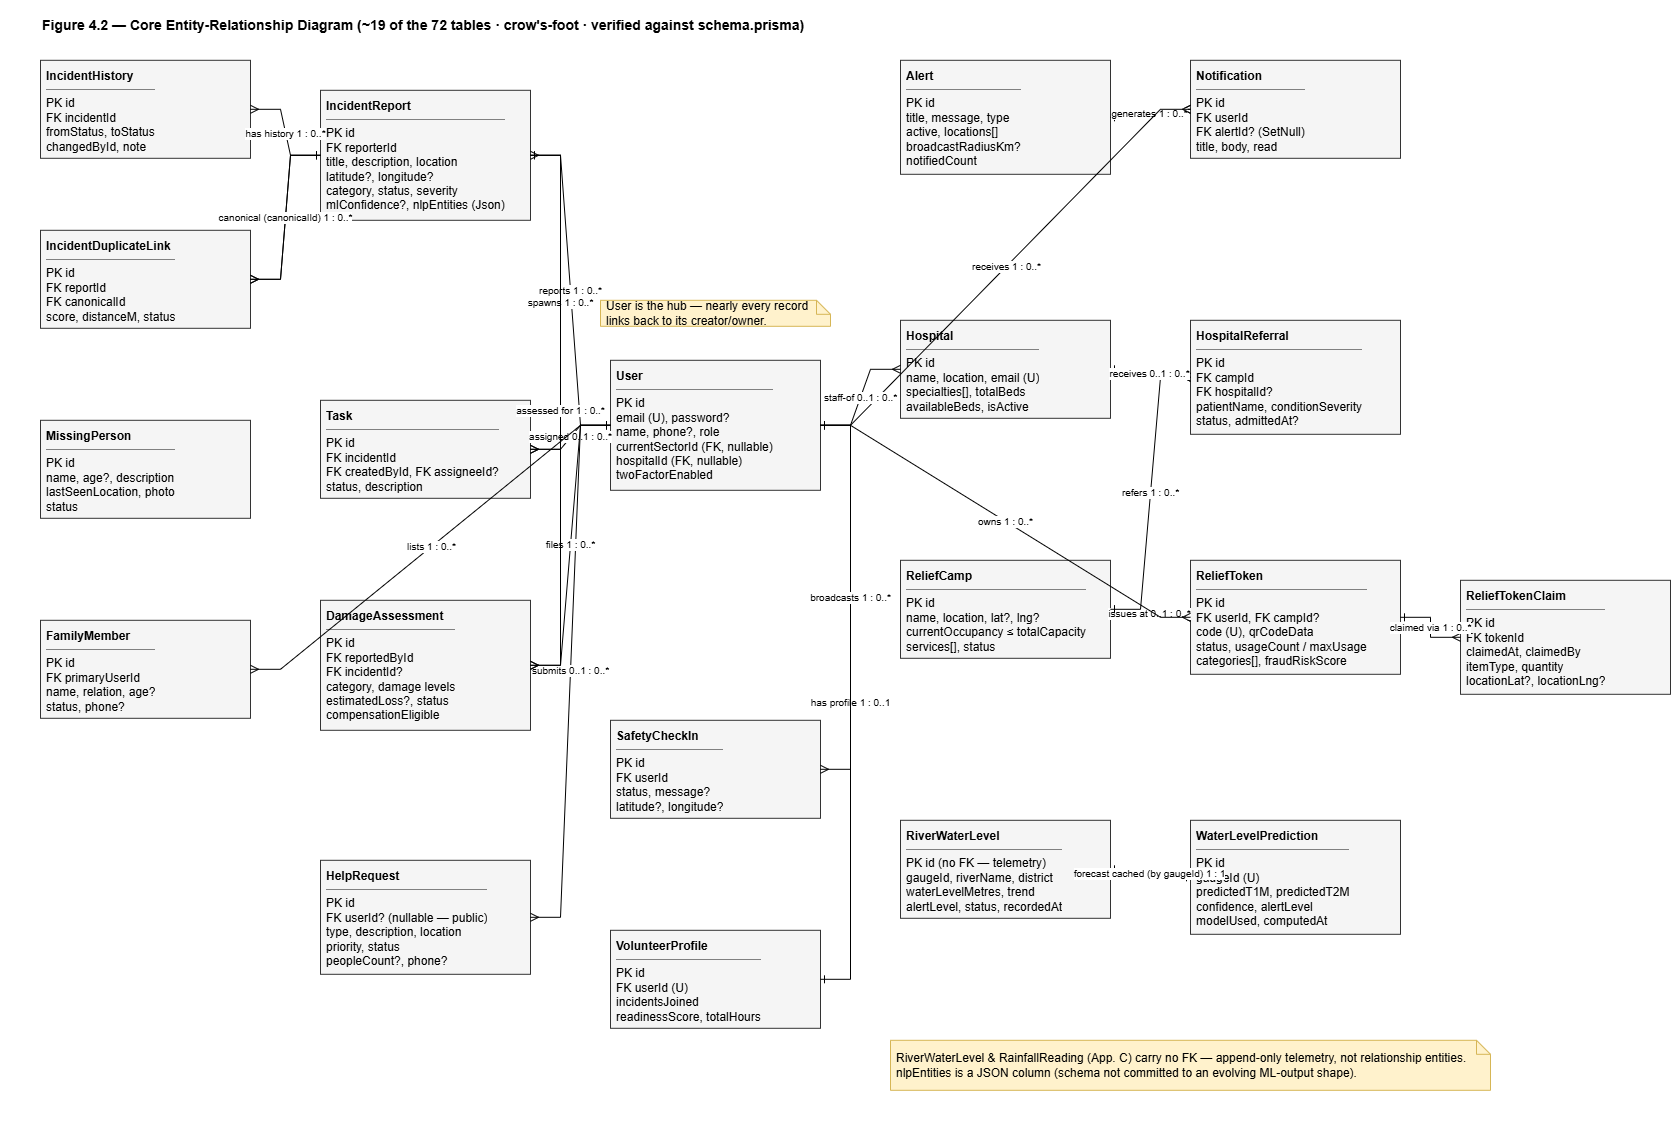

The diagram above was exported from draw.io. Its source (the exported page's mxGraphModel, read from the mxfile embedded in the PNG):
<mxGraphModel dx="2110" dy="1303" grid="1" gridSize="10" guides="1" tooltips="1" connect="1" arrows="1" fold="1" page="1" pageScale="1" pageWidth="1680" pageHeight="1140" math="0" shadow="0">
  <root>
    <mxCell id="0" />
    <mxCell id="1" parent="0" />
    <mxCell id="t" parent="1" style="text;html=1;fontStyle=1;fontSize=14;align=left;" value="Figure 4.2 — Core Entity-Relationship Diagram (~19 of the 72 tables · crow's-foot · verified against schema.prisma)" vertex="1">
      <mxGeometry height="24" width="1600" x="40" y="10" as="geometry" />
    </mxCell>
    <mxCell id="IH" parent="1" style="rounded=0;whiteSpace=wrap;html=1;fillColor=#f5f5f5;strokeColor=#333333;align=left;verticalAlign=top;spacingLeft=4;spacingTop=2;overflow=hidden;" value="&lt;b&gt;IncidentHistory&lt;/b&gt;&lt;hr size=&quot;1&quot; noshade&gt;PK id&lt;br&gt;FK incidentId&lt;br&gt;fromStatus, toStatus&lt;br&gt;changedById, note" vertex="1">
      <mxGeometry height="98" width="210" x="40" y="60" as="geometry" />
    </mxCell>
    <mxCell id="IDL" parent="1" style="rounded=0;whiteSpace=wrap;html=1;fillColor=#f5f5f5;strokeColor=#333333;align=left;verticalAlign=top;spacingLeft=4;spacingTop=2;overflow=hidden;" value="&lt;b&gt;IncidentDuplicateLink&lt;/b&gt;&lt;hr size=&quot;1&quot; noshade&gt;PK id&lt;br&gt;FK reportId&lt;br&gt;FK canonicalId&lt;br&gt;score, distanceM, status" vertex="1">
      <mxGeometry height="98" width="210" x="40" y="230" as="geometry" />
    </mxCell>
    <mxCell id="MP" parent="1" style="rounded=0;whiteSpace=wrap;html=1;fillColor=#f5f5f5;strokeColor=#333333;align=left;verticalAlign=top;spacingLeft=4;spacingTop=2;overflow=hidden;" value="&lt;b&gt;MissingPerson&lt;/b&gt;&lt;hr size=&quot;1&quot; noshade&gt;PK id&lt;br&gt;name, age?, description&lt;br&gt;lastSeenLocation, photo&lt;br&gt;status" vertex="1">
      <mxGeometry height="98" width="210" x="40" y="420" as="geometry" />
    </mxCell>
    <mxCell id="FM" parent="1" style="rounded=0;whiteSpace=wrap;html=1;fillColor=#f5f5f5;strokeColor=#333333;align=left;verticalAlign=top;spacingLeft=4;spacingTop=2;overflow=hidden;" value="&lt;b&gt;FamilyMember&lt;/b&gt;&lt;hr size=&quot;1&quot; noshade&gt;PK id&lt;br&gt;FK primaryUserId&lt;br&gt;name, relation, age?&lt;br&gt;status, phone?" vertex="1">
      <mxGeometry height="98" width="210" x="40" y="620" as="geometry" />
    </mxCell>
    <mxCell id="Inc" parent="1" style="rounded=0;whiteSpace=wrap;html=1;fillColor=#f5f5f5;strokeColor=#333333;align=left;verticalAlign=top;spacingLeft=4;spacingTop=2;overflow=hidden;" value="&lt;b&gt;IncidentReport&lt;/b&gt;&lt;hr size=&quot;1&quot; noshade&gt;PK id&lt;br&gt;FK reporterId&lt;br&gt;title, description, location&lt;br&gt;latitude?, longitude?&lt;br&gt;category, status, severity&lt;br&gt;mlConfidence?, nlpEntities (Json)" vertex="1">
      <mxGeometry height="130" width="210" x="320" y="90" as="geometry" />
    </mxCell>
    <mxCell id="Task" parent="1" style="rounded=0;whiteSpace=wrap;html=1;fillColor=#f5f5f5;strokeColor=#333333;align=left;verticalAlign=top;spacingLeft=4;spacingTop=2;overflow=hidden;" value="&lt;b&gt;Task&lt;/b&gt;&lt;hr size=&quot;1&quot; noshade&gt;PK id&lt;br&gt;FK incidentId&lt;br&gt;FK createdById, FK assigneeId?&lt;br&gt;status, description" vertex="1">
      <mxGeometry height="98" width="210" x="320" y="400" as="geometry" />
    </mxCell>
    <mxCell id="DA" parent="1" style="rounded=0;whiteSpace=wrap;html=1;fillColor=#f5f5f5;strokeColor=#333333;align=left;verticalAlign=top;spacingLeft=4;spacingTop=2;overflow=hidden;" value="&lt;b&gt;DamageAssessment&lt;/b&gt;&lt;hr size=&quot;1&quot; noshade&gt;PK id&lt;br&gt;FK reportedById&lt;br&gt;FK incidentId?&lt;br&gt;category, damage levels&lt;br&gt;estimatedLoss?, status&lt;br&gt;compensationEligible" vertex="1">
      <mxGeometry height="130" width="210" x="320" y="600" as="geometry" />
    </mxCell>
    <mxCell id="HR" parent="1" style="rounded=0;whiteSpace=wrap;html=1;fillColor=#f5f5f5;strokeColor=#333333;align=left;verticalAlign=top;spacingLeft=4;spacingTop=2;overflow=hidden;" value="&lt;b&gt;HelpRequest&lt;/b&gt;&lt;hr size=&quot;1&quot; noshade&gt;PK id&lt;br&gt;FK userId?  (nullable — public)&lt;br&gt;type, description, location&lt;br&gt;priority, status&lt;br&gt;peopleCount?, phone?" vertex="1">
      <mxGeometry height="114" width="210" x="320" y="860" as="geometry" />
    </mxCell>
    <mxCell id="User" parent="1" style="rounded=0;whiteSpace=wrap;html=1;fillColor=#f5f5f5;strokeColor=#333333;align=left;verticalAlign=top;spacingLeft=4;spacingTop=2;overflow=hidden;" value="&lt;b&gt;User&lt;/b&gt;&lt;hr size=&quot;1&quot; noshade&gt;PK id&lt;br&gt;email (U), password?&lt;br&gt;name, phone?, role&lt;br&gt;currentSectorId (FK, nullable)&lt;br&gt;hospitalId (FK, nullable)&lt;br&gt;twoFactorEnabled" vertex="1">
      <mxGeometry height="130" width="210" x="610" y="360" as="geometry" />
    </mxCell>
    <mxCell id="SCI" parent="1" style="rounded=0;whiteSpace=wrap;html=1;fillColor=#f5f5f5;strokeColor=#333333;align=left;verticalAlign=top;spacingLeft=4;spacingTop=2;overflow=hidden;" value="&lt;b&gt;SafetyCheckIn&lt;/b&gt;&lt;hr size=&quot;1&quot; noshade&gt;PK id&lt;br&gt;FK userId&lt;br&gt;status, message?&lt;br&gt;latitude?, longitude?" vertex="1">
      <mxGeometry height="98" width="210" x="610" y="720" as="geometry" />
    </mxCell>
    <mxCell id="VP" parent="1" style="rounded=0;whiteSpace=wrap;html=1;fillColor=#f5f5f5;strokeColor=#333333;align=left;verticalAlign=top;spacingLeft=4;spacingTop=2;overflow=hidden;" value="&lt;b&gt;VolunteerProfile&lt;/b&gt;&lt;hr size=&quot;1&quot; noshade&gt;PK id&lt;br&gt;FK userId (U)&lt;br&gt;incidentsJoined&lt;br&gt;readinessScore, totalHours" vertex="1">
      <mxGeometry height="98" width="210" x="610" y="930" as="geometry" />
    </mxCell>
    <mxCell id="Alert" parent="1" style="rounded=0;whiteSpace=wrap;html=1;fillColor=#f5f5f5;strokeColor=#333333;align=left;verticalAlign=top;spacingLeft=4;spacingTop=2;overflow=hidden;" value="&lt;b&gt;Alert&lt;/b&gt;&lt;hr size=&quot;1&quot; noshade&gt;PK id&lt;br&gt;title, message, type&lt;br&gt;active, locations[]&lt;br&gt;broadcastRadiusKm?&lt;br&gt;notifiedCount" vertex="1">
      <mxGeometry height="114" width="210" x="900" y="60" as="geometry" />
    </mxCell>
    <mxCell id="Hos" parent="1" style="rounded=0;whiteSpace=wrap;html=1;fillColor=#f5f5f5;strokeColor=#333333;align=left;verticalAlign=top;spacingLeft=4;spacingTop=2;overflow=hidden;" value="&lt;b&gt;Hospital&lt;/b&gt;&lt;hr size=&quot;1&quot; noshade&gt;PK id&lt;br&gt;name, location, email (U)&lt;br&gt;specialties[], totalBeds&lt;br&gt;availableBeds, isActive" vertex="1">
      <mxGeometry height="98" width="210" x="900" y="320" as="geometry" />
    </mxCell>
    <mxCell id="RC" parent="1" style="rounded=0;whiteSpace=wrap;html=1;fillColor=#f5f5f5;strokeColor=#333333;align=left;verticalAlign=top;spacingLeft=4;spacingTop=2;overflow=hidden;" value="&lt;b&gt;ReliefCamp&lt;/b&gt;&lt;hr size=&quot;1&quot; noshade&gt;PK id&lt;br&gt;name, location, lat?, lng?&lt;br&gt;currentOccupancy ≤ totalCapacity&lt;br&gt;services[], status" vertex="1">
      <mxGeometry height="98" width="210" x="900" y="560" as="geometry" />
    </mxCell>
    <mxCell id="RWL" parent="1" style="rounded=0;whiteSpace=wrap;html=1;fillColor=#f5f5f5;strokeColor=#333333;align=left;verticalAlign=top;spacingLeft=4;spacingTop=2;overflow=hidden;" value="&lt;b&gt;RiverWaterLevel&lt;/b&gt;&lt;hr size=&quot;1&quot; noshade&gt;PK id  (no FK — telemetry)&lt;br&gt;gaugeId, riverName, district&lt;br&gt;waterLevelMetres, trend&lt;br&gt;alertLevel, status, recordedAt" vertex="1">
      <mxGeometry height="98" width="210" x="900" y="820" as="geometry" />
    </mxCell>
    <mxCell id="Notif" parent="1" style="rounded=0;whiteSpace=wrap;html=1;fillColor=#f5f5f5;strokeColor=#333333;align=left;verticalAlign=top;spacingLeft=4;spacingTop=2;overflow=hidden;" value="&lt;b&gt;Notification&lt;/b&gt;&lt;hr size=&quot;1&quot; noshade&gt;PK id&lt;br&gt;FK userId&lt;br&gt;FK alertId?  (SetNull)&lt;br&gt;title, body, read" vertex="1">
      <mxGeometry height="98" width="210" x="1190" y="60" as="geometry" />
    </mxCell>
    <mxCell id="HRef" parent="1" style="rounded=0;whiteSpace=wrap;html=1;fillColor=#f5f5f5;strokeColor=#333333;align=left;verticalAlign=top;spacingLeft=4;spacingTop=2;overflow=hidden;" value="&lt;b&gt;HospitalReferral&lt;/b&gt;&lt;hr size=&quot;1&quot; noshade&gt;PK id&lt;br&gt;FK campId&lt;br&gt;FK hospitalId?&lt;br&gt;patientName, conditionSeverity&lt;br&gt;status, admittedAt?" vertex="1">
      <mxGeometry height="114" width="210" x="1190" y="320" as="geometry" />
    </mxCell>
    <mxCell id="RT" parent="1" style="rounded=0;whiteSpace=wrap;html=1;fillColor=#f5f5f5;strokeColor=#333333;align=left;verticalAlign=top;spacingLeft=4;spacingTop=2;overflow=hidden;" value="&lt;b&gt;ReliefToken&lt;/b&gt;&lt;hr size=&quot;1&quot; noshade&gt;PK id&lt;br&gt;FK userId, FK campId?&lt;br&gt;code (U), qrCodeData&lt;br&gt;status, usageCount / maxUsage&lt;br&gt;categories[], fraudRiskScore" vertex="1">
      <mxGeometry height="114" width="210" x="1190" y="560" as="geometry" />
    </mxCell>
    <mxCell id="WLP" parent="1" style="rounded=0;whiteSpace=wrap;html=1;fillColor=#f5f5f5;strokeColor=#333333;align=left;verticalAlign=top;spacingLeft=4;spacingTop=2;overflow=hidden;" value="&lt;b&gt;WaterLevelPrediction&lt;/b&gt;&lt;hr size=&quot;1&quot; noshade&gt;PK id&lt;br&gt;gaugeId (U)&lt;br&gt;predictedT1M, predictedT2M&lt;br&gt;confidence, alertLevel&lt;br&gt;modelUsed, computedAt" vertex="1">
      <mxGeometry height="114" width="210" x="1190" y="820" as="geometry" />
    </mxCell>
    <mxCell id="RTC" parent="1" style="rounded=0;whiteSpace=wrap;html=1;fillColor=#f5f5f5;strokeColor=#333333;align=left;verticalAlign=top;spacingLeft=4;spacingTop=2;overflow=hidden;" value="&lt;b&gt;ReliefTokenClaim&lt;/b&gt;&lt;hr size=&quot;1&quot; noshade&gt;PK id&lt;br&gt;FK tokenId&lt;br&gt;claimedAt, claimedBy&lt;br&gt;itemType, quantity&lt;br&gt;locationLat?, locationLng?" vertex="1">
      <mxGeometry height="114" width="210" x="1460" y="580" as="geometry" />
    </mxCell>
    <mxCell id="r1" edge="1" parent="1" source="User" style="edgeStyle=entityRelationEdgeStyle;rounded=0;html=1;fontSize=10;startArrow=ERone;endArrow=ERmany;startFill=0;endFill=0;" target="Inc" value="reports  1 : 0..*">
      <mxGeometry relative="1" as="geometry" />
    </mxCell>
    <mxCell id="r2" edge="1" parent="1" source="Inc" style="edgeStyle=entityRelationEdgeStyle;rounded=0;html=1;fontSize=10;startArrow=ERone;endArrow=ERmany;startFill=0;endFill=0;" target="IH" value="has history  1 : 0..*">
      <mxGeometry relative="1" as="geometry" />
    </mxCell>
    <mxCell id="r3" edge="1" parent="1" source="Inc" style="edgeStyle=entityRelationEdgeStyle;rounded=0;html=1;fontSize=10;startArrow=ERone;endArrow=ERmany;startFill=0;endFill=0;" target="IDL" value="duplicate-of (reportId)  1 : 0..*">
      <mxGeometry relative="1" as="geometry" />
    </mxCell>
    <mxCell id="r4" edge="1" parent="1" source="Inc" style="edgeStyle=entityRelationEdgeStyle;rounded=0;html=1;fontSize=10;startArrow=ERone;endArrow=ERmany;startFill=0;endFill=0;" target="IDL" value="canonical (canonicalId)  1 : 0..*">
      <mxGeometry relative="1" as="geometry" />
    </mxCell>
    <mxCell id="r5" edge="1" parent="1" source="Inc" style="edgeStyle=entityRelationEdgeStyle;rounded=0;html=1;fontSize=10;startArrow=ERone;endArrow=ERmany;startFill=0;endFill=0;" target="Task" value="spawns  1 : 0..*">
      <mxGeometry relative="1" as="geometry" />
    </mxCell>
    <mxCell id="r6" edge="1" parent="1" source="User" style="edgeStyle=entityRelationEdgeStyle;rounded=0;html=1;fontSize=10;startArrow=ERone;endArrow=ERmany;startFill=0;endFill=0;" target="Task" value="assigned  0..1 : 0..*">
      <mxGeometry relative="1" as="geometry" />
    </mxCell>
    <mxCell id="r7" edge="1" parent="1" source="Alert" style="edgeStyle=entityRelationEdgeStyle;rounded=0;html=1;fontSize=10;startArrow=ERone;endArrow=ERmany;startFill=0;endFill=0;" target="Notif" value="generates  1 : 0..*">
      <mxGeometry relative="1" as="geometry" />
    </mxCell>
    <mxCell id="r8" edge="1" parent="1" source="User" style="edgeStyle=entityRelationEdgeStyle;rounded=0;html=1;fontSize=10;startArrow=ERone;endArrow=ERmany;startFill=0;endFill=0;" target="Notif" value="receives  1 : 0..*">
      <mxGeometry relative="1" as="geometry" />
    </mxCell>
    <mxCell id="r9" edge="1" parent="1" source="User" style="edgeStyle=entityRelationEdgeStyle;rounded=0;html=1;fontSize=10;startArrow=ERone;endArrow=ERmany;startFill=0;endFill=0;" target="HR" value="submits  0..1 : 0..*">
      <mxGeometry relative="1" as="geometry" />
    </mxCell>
    <mxCell id="r10" edge="1" parent="1" source="User" style="edgeStyle=entityRelationEdgeStyle;rounded=0;html=1;fontSize=10;startArrow=ERone;endArrow=ERone;startFill=0;endFill=0;" target="VP" value="has profile  1 : 0..1">
      <mxGeometry relative="1" as="geometry" />
    </mxCell>
    <mxCell id="r11" edge="1" parent="1" source="RC" style="edgeStyle=entityRelationEdgeStyle;rounded=0;html=1;fontSize=10;startArrow=ERone;endArrow=ERmany;startFill=0;endFill=0;" target="RT" value="issues at  0..1 : 0..*">
      <mxGeometry relative="1" as="geometry" />
    </mxCell>
    <mxCell id="r12" edge="1" parent="1" source="User" style="edgeStyle=entityRelationEdgeStyle;rounded=0;html=1;fontSize=10;startArrow=ERone;endArrow=ERmany;startFill=0;endFill=0;" target="RT" value="owns  1 : 0..*">
      <mxGeometry relative="1" as="geometry" />
    </mxCell>
    <mxCell id="r13" edge="1" parent="1" source="RT" style="edgeStyle=entityRelationEdgeStyle;rounded=0;html=1;fontSize=10;startArrow=ERone;endArrow=ERmany;startFill=0;endFill=0;" target="RTC" value="claimed via  1 : 0..*">
      <mxGeometry relative="1" as="geometry" />
    </mxCell>
    <mxCell id="r14" edge="1" parent="1" source="User" style="edgeStyle=entityRelationEdgeStyle;rounded=0;html=1;fontSize=10;startArrow=ERone;endArrow=ERmany;startFill=0;endFill=0;" target="DA" value="files  1 : 0..*">
      <mxGeometry relative="1" as="geometry" />
    </mxCell>
    <mxCell id="r15" edge="1" parent="1" source="Inc" style="edgeStyle=entityRelationEdgeStyle;rounded=0;html=1;fontSize=10;startArrow=ERone;endArrow=ERmany;startFill=0;endFill=0;" target="DA" value="assessed for  1 : 0..*">
      <mxGeometry relative="1" as="geometry" />
    </mxCell>
    <mxCell id="r16" edge="1" parent="1" source="RWL" style="edgeStyle=entityRelationEdgeStyle;rounded=0;html=1;fontSize=10;startArrow=ERone;endArrow=ERone;startFill=0;endFill=0;" target="WLP" value="forecast cached (by gaugeId)  1 : 1">
      <mxGeometry relative="1" as="geometry" />
    </mxCell>
    <mxCell id="r17" edge="1" parent="1" source="User" style="edgeStyle=entityRelationEdgeStyle;rounded=0;html=1;fontSize=10;startArrow=ERone;endArrow=ERmany;startFill=0;endFill=0;" target="FM" value="lists  1 : 0..*">
      <mxGeometry relative="1" as="geometry" />
    </mxCell>
    <mxCell id="r18" edge="1" parent="1" source="User" style="edgeStyle=entityRelationEdgeStyle;rounded=0;html=1;fontSize=10;startArrow=ERone;endArrow=ERmany;startFill=0;endFill=0;" target="SCI" value="broadcasts  1 : 0..*">
      <mxGeometry relative="1" as="geometry" />
    </mxCell>
    <mxCell id="r19" edge="1" parent="1" source="RC" style="edgeStyle=entityRelationEdgeStyle;rounded=0;html=1;fontSize=10;startArrow=ERone;endArrow=ERmany;startFill=0;endFill=0;" target="HRef" value="refers  1 : 0..*">
      <mxGeometry relative="1" as="geometry" />
    </mxCell>
    <mxCell id="r20" edge="1" parent="1" source="Hos" style="edgeStyle=entityRelationEdgeStyle;rounded=0;html=1;fontSize=10;startArrow=ERone;endArrow=ERmany;startFill=0;endFill=0;" target="HRef" value="receives  0..1 : 0..*">
      <mxGeometry relative="1" as="geometry" />
    </mxCell>
    <mxCell id="r21" edge="1" parent="1" source="User" style="edgeStyle=entityRelationEdgeStyle;rounded=0;html=1;fontSize=10;startArrow=ERone;endArrow=ERmany;startFill=0;endFill=0;" target="Hos" value="staff-of  0..1 : 0..*">
      <mxGeometry relative="1" as="geometry" />
    </mxCell>
    <mxCell id="n1" parent="1" style="shape=note;whiteSpace=wrap;html=1;fillColor=#fff2cc;strokeColor=#d6b656;size=14;align=left;spacingLeft=4;" value="User is the hub — nearly every record links back to its creator/owner." vertex="1">
      <mxGeometry height="26" width="230" x="600" y="300" as="geometry" />
    </mxCell>
    <mxCell id="n2" parent="1" style="shape=note;whiteSpace=wrap;html=1;fillColor=#fff2cc;strokeColor=#d6b656;size=14;align=left;spacingLeft=4;" value="RiverWaterLevel &amp; RainfallReading (App. C) carry no FK — append-only telemetry, not relationship entities. nlpEntities is a JSON column (schema not committed to an evolving ML-output shape)." vertex="1">
      <mxGeometry height="50" width="600" x="890" y="1040" as="geometry" />
    </mxCell>
  </root>
</mxGraphModel>